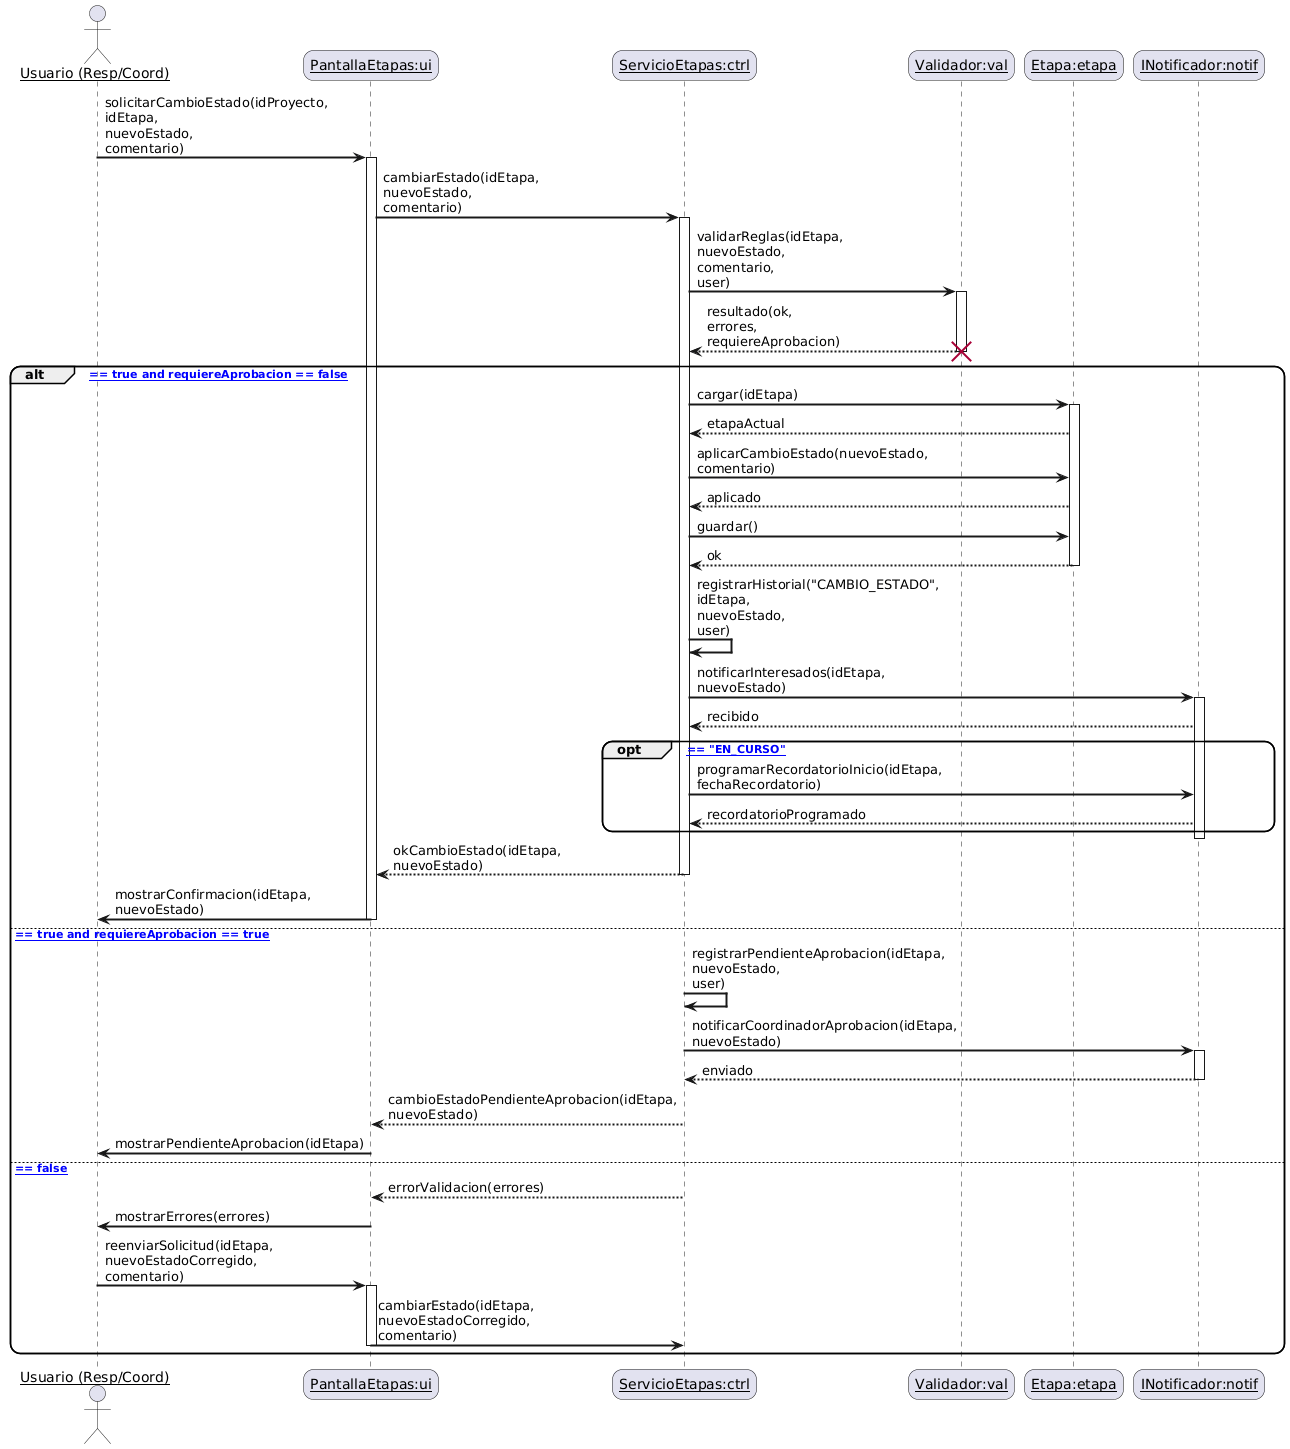

The diagram above was rendered by PlantUML. Its source (embedded in the PNG):
@startuml
skinparam sequenceArrowThickness 2
skinparam roundcorner 20
skinparam maxmessagesize 60
skinparam sequenceParticipant underline

actor "Usuario (Resp/Coord)" as user
participant "PantallaEtapas:ui" as ui
participant "ServicioEtapas:ctrl" as ctrl
participant "Validador:val" as val
participant "Etapa:etapa" as etapa
participant "INotificador:notif" as notif

' ==== Disparo ====
user -> ui: solicitarCambioEstado(idProyecto, idEtapa, nuevoEstado, comentario)
activate ui
ui -> ctrl: cambiarEstado(idEtapa, nuevoEstado, comentario)
activate ctrl

' ==== Validación de reglas de negocio (objeto temporal) ====
ctrl -> val: validarReglas(idEtapa, nuevoEstado, comentario, user)
activate val
val --> ctrl: resultado(ok, errores, requiereAprobacion)
destroy val

' ==== Ramas principales ====
alt [ok == true and requiereAprobacion == false]
  ' ===== Actualización directa =====
  ctrl -> etapa: cargar(idEtapa)
  activate etapa
  etapa --> ctrl: etapaActual

  ctrl -> etapa: aplicarCambioEstado(nuevoEstado, comentario)
  etapa --> ctrl: aplicado

  ctrl -> etapa: guardar()
  etapa --> ctrl: ok
  deactivate etapa

  ' ===== Historial =====
  ctrl -> ctrl: registrarHistorial("CAMBIO_ESTADO", idEtapa, nuevoEstado, user)

  ' ===== Notificaciones (interesados) =====
  ctrl -> notif: notificarInteresados(idEtapa, nuevoEstado)
  activate notif
  notif --> ctrl: recibido

  ' opcional: recordatorio si pasa a "EN_CURSO"
  opt [nuevoEstado == "EN_CURSO"]
    ctrl -> notif: programarRecordatorioInicio(idEtapa, fechaRecordatorio)
    notif --> ctrl: recordatorioProgramado
  end
  deactivate notif

  ' ===== Confirmación UI =====
  ctrl --> ui: okCambioEstado(idEtapa, nuevoEstado)
  deactivate ctrl
  ui -> user: mostrarConfirmacion(idEtapa, nuevoEstado)
  deactivate ui

else [ok == true and requiereAprobacion == true]
  ' ===== Flujo con aprobación (simple) =====
  ctrl -> ctrl: registrarPendienteAprobacion(idEtapa, nuevoEstado, user)
  ctrl -> notif: notificarCoordinadorAprobacion(idEtapa, nuevoEstado)
  activate notif
  notif --> ctrl: enviado
  deactivate notif

  ctrl --> ui: cambioEstadoPendienteAprobacion(idEtapa, nuevoEstado)
  deactivate ctrl
  ui -> user: mostrarPendienteAprobacion(idEtapa)
  deactivate ui

else [ok == false]
  ' ===== Errores de validación =====
  ctrl --> ui: errorValidacion(errores)
  deactivate ctrl
  ui -> user: mostrarErrores(errores)

  ' Reintento mínimo
  user -> ui: reenviarSolicitud(idEtapa, nuevoEstadoCorregido, comentario)
  activate ui
  ui -> ctrl: cambiarEstado(idEtapa, nuevoEstadoCorregido, comentario)
  deactivate ui
end
@enduml